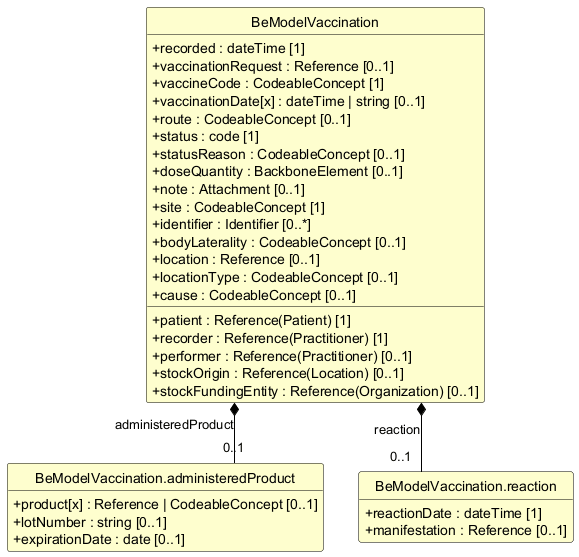

The diagram above was rendered by PlantUML. Its source (embedded in the PNG):
@startuml
skinparam shadowing false
skinparam classAttributeIconSize 0
skinparam linetype ortho
skinparam class {
  BackgroundColor #FEFECE
  BorderColor #000000
  ArrowColor #000000
  FontStyle bold
  AttributeFontStyle normal
}
hide circle
hide empty members

class "BeModelVaccination" as BeModelVaccination {
  +recorded : dateTime [1]
  +patient : Reference(Patient) [1]
  +vaccinationRequest : Reference [0..1]
  +recorder : Reference(Practitioner) [1]
  +performer : Reference(Practitioner) [0..1]
  +vaccineCode : CodeableConcept [1]
  +vaccinationDate[x] : dateTime | string [0..1]
  +route : CodeableConcept [0..1]
  +status : code [1]
  +statusReason : CodeableConcept [0..1]
  +doseQuantity : BackboneElement [0..1]
  +note : Attachment [0..1]
  +site : CodeableConcept [1]
  +identifier : Identifier [0..*]
  +bodyLaterality : CodeableConcept [0..1]
  +location : Reference [0..1]
  +locationType : CodeableConcept [0..1]
  +cause : CodeableConcept [0..1]
  +stockOrigin : Reference(Location) [0..1]
  +stockFundingEntity : Reference(Organization) [0..1]
}

class "BeModelVaccination.administeredProduct" as BeModelVaccination_administeredProduct {
  +product[x] : Reference | CodeableConcept [0..1]
  +lotNumber : string [0..1]
  +expirationDate : date [0..1]
}

class "BeModelVaccination.reaction" as BeModelVaccination_reaction {
  +reactionDate : dateTime [1]
  +manifestation : Reference [0..1]
}

BeModelVaccination *-- "0..1" BeModelVaccination_administeredProduct : administeredProduct
BeModelVaccination *-- "0..1" BeModelVaccination_reaction : reaction
@enduml